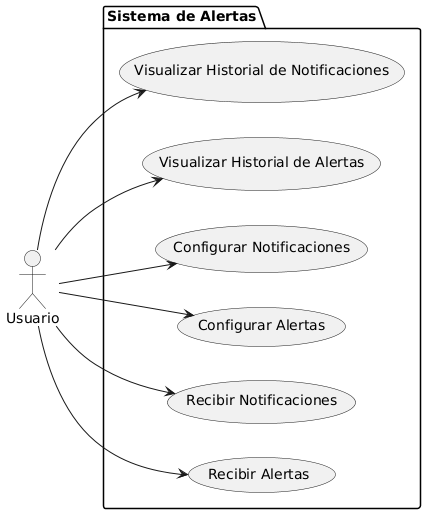

The diagram above was rendered by PlantUML. Its source (embedded in the PNG):
@startuml
left to right direction
actor "Usuario" as User

package "Sistema de Alertas" {
  usecase "Recibir Alertas" as UC1
  usecase "Recibir Notificaciones" as UC2
  usecase "Configurar Alertas" as UC3
  usecase "Configurar Notificaciones" as UC4
  usecase "Visualizar Historial de Alertas" as UC5
  usecase "Visualizar Historial de Notificaciones" as UC6
}

User --> UC1
User --> UC2
User --> UC3
User --> UC4
User --> UC5
User --> UC6
@enduml